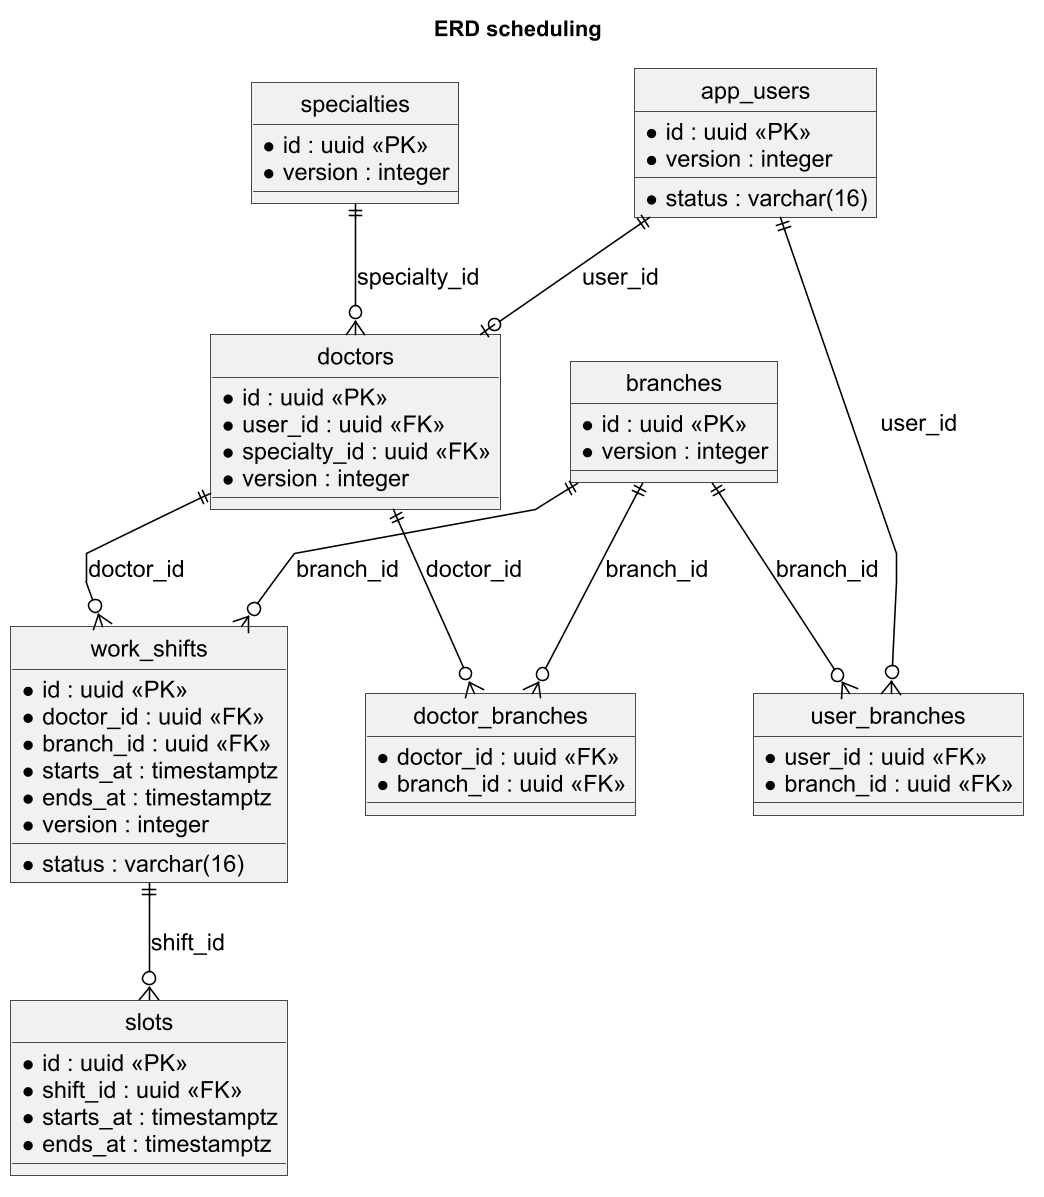

The diagram above was rendered by PlantUML. Its source (embedded in the PNG):
@startuml
skinparam monochrome true
skinparam shadowing false
skinparam defaultFontName Arial
skinparam defaultFontSize 15
skinparam dpi 150
skinparam backgroundColor white
skinparam roundcorner 0
skinparam ArrowColor black
skinparam packageStyle rectangle
title ERD scheduling
hide circle
skinparam linetype polyline
skinparam nodesep 45
skinparam ranksep 55
entity app_users {
 * id : uuid <<PK>>
 * status : varchar(16)
 * version : integer
}
entity branches {
 * id : uuid <<PK>>
 * version : integer
}
entity user_branches {
 * user_id : uuid <<FK>>
 * branch_id : uuid <<FK>>
}
entity specialties {
 * id : uuid <<PK>>
 * version : integer
}
entity doctors {
 * id : uuid <<PK>>
 * user_id : uuid <<FK>>
 * specialty_id : uuid <<FK>>
 * version : integer
}
entity doctor_branches {
 * doctor_id : uuid <<FK>>
 * branch_id : uuid <<FK>>
}
entity work_shifts {
 * id : uuid <<PK>>
 * doctor_id : uuid <<FK>>
 * branch_id : uuid <<FK>>
 * starts_at : timestamptz
 * ends_at : timestamptz
 * status : varchar(16)
 * version : integer
}
entity slots {
 * id : uuid <<PK>>
 * shift_id : uuid <<FK>>
 * starts_at : timestamptz
 * ends_at : timestamptz
}
app_users ||--o{ user_branches : user_id
branches ||--o{ user_branches : branch_id
app_users ||--o| doctors : user_id
specialties ||--o{ doctors : specialty_id
doctors ||--o{ doctor_branches : doctor_id
branches ||--o{ doctor_branches : branch_id
doctors ||--o{ work_shifts : doctor_id
branches ||--o{ work_shifts : branch_id
work_shifts ||--o{ slots : shift_id

@enduml